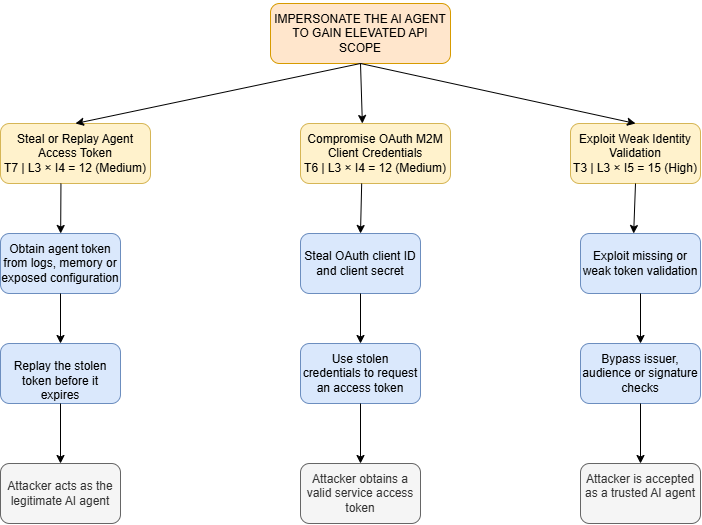

The diagram above was exported from draw.io. Its source (the exported page's mxGraphModel, read from the mxfile embedded in the PNG):
<mxGraphModel dx="1084" dy="667" grid="1" gridSize="10" guides="1" tooltips="1" connect="1" arrows="1" fold="1" page="1" pageScale="1" pageWidth="850" pageHeight="1100" math="0" shadow="0">
  <root>
    <mxCell id="0" />
    <mxCell id="1" parent="0" />
    <mxCell id="Do-LJN091dyQ8kPPWvJP-1" parent="1" style="rounded=1;whiteSpace=wrap;html=1;roundedPerimeter=1;fillColor=#ffe6cc;strokeColor=#d79b00;" value="&lt;div&gt;&lt;p&gt;IMPERSONATE THE AI AGENT TO GAIN ELEVATED API SCOPE&lt;/p&gt;&lt;/div&gt;&lt;p&gt;&lt;/p&gt;" vertex="1">
      <mxGeometry height="60" width="180" x="500" y="470" as="geometry" />
    </mxCell>
    <mxCell id="Do-LJN091dyQ8kPPWvJP-2" parent="1" style="rounded=1;whiteSpace=wrap;html=1;roundedPerimeter=1;fillColor=#fff2cc;strokeColor=#d6b656;" value="Steal or Replay Agent Access Token&lt;br&gt;T7 | L3 × I4 = 12 (Medium)" vertex="1">
      <mxGeometry height="60" width="150" x="230" y="590" as="geometry" />
    </mxCell>
    <mxCell id="Do-LJN091dyQ8kPPWvJP-3" parent="1" style="rounded=1;whiteSpace=wrap;html=1;roundedPerimeter=1;fillColor=#fff2cc;strokeColor=#d6b656;" value="Compromise OAuth M2M Client Credentials&lt;br&gt;T6 | L3 × I4 = 12 (Medium)" vertex="1">
      <mxGeometry height="60" width="150" x="530" y="590" as="geometry" />
    </mxCell>
    <mxCell id="Do-LJN091dyQ8kPPWvJP-4" parent="1" style="rounded=1;whiteSpace=wrap;html=1;roundedPerimeter=1;fillColor=#fff2cc;strokeColor=#d6b656;" value="Exploit Weak Identity Validation&lt;br&gt;T3 | L3 × I5 = 15 (High)" vertex="1">
      <mxGeometry height="60" width="130" x="800" y="590" as="geometry" />
    </mxCell>
    <mxCell id="Do-LJN091dyQ8kPPWvJP-5" parent="1" style="rounded=1;whiteSpace=wrap;html=1;roundedPerimeter=1;fillColor=#dae8fc;strokeColor=#6c8ebf;" value="Obtain agent token from logs, memory or exposed configuration" vertex="1">
      <mxGeometry height="60" width="120" x="230" y="700" as="geometry" />
    </mxCell>
    <mxCell id="Do-LJN091dyQ8kPPWvJP-6" parent="1" style="rounded=1;whiteSpace=wrap;html=1;roundedPerimeter=1;fillColor=#dae8fc;strokeColor=#6c8ebf;" value="Steal OAuth client ID and client secret" vertex="1">
      <mxGeometry height="60" width="120" x="530" y="700" as="geometry" />
    </mxCell>
    <mxCell id="Do-LJN091dyQ8kPPWvJP-7" parent="1" style="rounded=1;whiteSpace=wrap;html=1;roundedPerimeter=1;fillColor=#dae8fc;strokeColor=#6c8ebf;" value="Exploit missing or weak token validation" vertex="1">
      <mxGeometry height="60" width="120" x="810" y="700" as="geometry" />
    </mxCell>
    <mxCell id="Do-LJN091dyQ8kPPWvJP-8" parent="1" style="rounded=1;whiteSpace=wrap;html=1;roundedPerimeter=1;fillColor=#dae8fc;strokeColor=#6c8ebf;" value="Use stolen credentials to request an access token" vertex="1">
      <mxGeometry height="60" width="120" x="530" y="810" as="geometry" />
    </mxCell>
    <mxCell id="Do-LJN091dyQ8kPPWvJP-9" parent="1" style="rounded=1;whiteSpace=wrap;html=1;roundedPerimeter=1;fillColor=#dae8fc;strokeColor=#6c8ebf;" value="&lt;br&gt;Replay the stolen token before it expires" vertex="1">
      <mxGeometry height="60" width="120" x="230" y="810" as="geometry" />
    </mxCell>
    <mxCell id="Do-LJN091dyQ8kPPWvJP-10" parent="1" style="rounded=1;whiteSpace=wrap;html=1;roundedPerimeter=1;fillColor=#dae8fc;strokeColor=#6c8ebf;" value="Bypass issuer, audience or signature checks" vertex="1">
      <mxGeometry height="60" width="120" x="810" y="810" as="geometry" />
    </mxCell>
    <mxCell id="Do-LJN091dyQ8kPPWvJP-11" parent="1" style="rounded=1;whiteSpace=wrap;html=1;roundedPerimeter=1;fillColor=#f5f5f5;fontColor=#333333;strokeColor=#666666;" value="Attacker acts as the legitimate AI agent" vertex="1">
      <mxGeometry height="60" width="120" x="230" y="930" as="geometry" />
    </mxCell>
    <mxCell id="Do-LJN091dyQ8kPPWvJP-12" parent="1" style="rounded=1;whiteSpace=wrap;html=1;roundedPerimeter=1;fillColor=#f5f5f5;fontColor=#333333;strokeColor=#666666;" value="Attacker obtains a valid service access token" vertex="1">
      <mxGeometry height="60" width="120" x="530" y="930" as="geometry" />
    </mxCell>
    <mxCell id="Do-LJN091dyQ8kPPWvJP-13" parent="1" style="rounded=1;whiteSpace=wrap;html=1;roundedPerimeter=1;fillColor=#f5f5f5;fontColor=#333333;strokeColor=#666666;" value="&lt;div&gt;Attacker is accepted as a trusted AI agent&lt;/div&gt;&lt;h2&gt;&lt;/h2&gt;" vertex="1">
      <mxGeometry height="60" width="120" x="810" y="930" as="geometry" />
    </mxCell>
    <mxCell id="Do-LJN091dyQ8kPPWvJP-14" edge="1" parent="1" source="Do-LJN091dyQ8kPPWvJP-1" style="endArrow=classic;html=1;rounded=0;defaultLabelBackgroundColor=page;exitX=0.5;exitY=1;exitDx=0;exitDy=0;entryX=0.5;entryY=0;entryDx=0;entryDy=0;" target="Do-LJN091dyQ8kPPWvJP-4" value="">
      <mxGeometry height="50" relative="1" width="50" as="geometry">
        <mxPoint x="740" y="780" as="sourcePoint" />
        <mxPoint x="790" y="730" as="targetPoint" />
      </mxGeometry>
    </mxCell>
    <mxCell id="Do-LJN091dyQ8kPPWvJP-15" edge="1" parent="1" source="Do-LJN091dyQ8kPPWvJP-1" style="endArrow=classic;html=1;rounded=0;defaultLabelBackgroundColor=page;entryX=0.5;entryY=0;entryDx=0;entryDy=0;exitX=0.5;exitY=1;exitDx=0;exitDy=0;" value="">
      <mxGeometry height="50" relative="1" width="50" as="geometry">
        <mxPoint x="588.12" y="530" as="sourcePoint" />
        <mxPoint x="591.87" y="590" as="targetPoint" />
      </mxGeometry>
    </mxCell>
    <mxCell id="Do-LJN091dyQ8kPPWvJP-16" edge="1" parent="1" source="Do-LJN091dyQ8kPPWvJP-1" style="endArrow=classic;html=1;rounded=0;defaultLabelBackgroundColor=page;entryX=0.5;entryY=0;entryDx=0;entryDy=0;exitX=0.5;exitY=1;exitDx=0;exitDy=0;" target="Do-LJN091dyQ8kPPWvJP-2" value="">
      <mxGeometry height="50" relative="1" width="50" as="geometry">
        <mxPoint x="270" y="550" as="sourcePoint" />
        <mxPoint x="320" y="500" as="targetPoint" />
      </mxGeometry>
    </mxCell>
    <mxCell id="Do-LJN091dyQ8kPPWvJP-17" edge="1" parent="1" source="Do-LJN091dyQ8kPPWvJP-2" style="endArrow=classic;html=1;rounded=0;defaultLabelBackgroundColor=page;exitX=0.402;exitY=1.005;exitDx=0;exitDy=0;" target="Do-LJN091dyQ8kPPWvJP-5" value="">
      <mxGeometry height="50" relative="1" width="50" as="geometry">
        <mxPoint x="320" y="710" as="sourcePoint" />
        <mxPoint x="370" y="660" as="targetPoint" />
      </mxGeometry>
    </mxCell>
    <mxCell id="Do-LJN091dyQ8kPPWvJP-18" edge="1" parent="1" source="Do-LJN091dyQ8kPPWvJP-5" style="endArrow=classic;html=1;rounded=0;defaultLabelBackgroundColor=page;exitX=0.5;exitY=1;exitDx=0;exitDy=0;" target="Do-LJN091dyQ8kPPWvJP-9" value="">
      <mxGeometry height="50" relative="1" width="50" as="geometry">
        <mxPoint x="360" y="810" as="sourcePoint" />
        <mxPoint x="410" y="760" as="targetPoint" />
      </mxGeometry>
    </mxCell>
    <mxCell id="Do-LJN091dyQ8kPPWvJP-19" edge="1" parent="1" source="Do-LJN091dyQ8kPPWvJP-9" style="endArrow=classic;html=1;rounded=0;defaultLabelBackgroundColor=page;" target="Do-LJN091dyQ8kPPWvJP-11" value="">
      <mxGeometry height="50" relative="1" width="50" as="geometry">
        <mxPoint x="260" y="930" as="sourcePoint" />
        <mxPoint x="340" y="890" as="targetPoint" />
      </mxGeometry>
    </mxCell>
    <mxCell id="Do-LJN091dyQ8kPPWvJP-20" edge="1" parent="1" source="Do-LJN091dyQ8kPPWvJP-3" style="endArrow=classic;html=1;rounded=0;defaultLabelBackgroundColor=page;entryX=0.5;entryY=0;entryDx=0;entryDy=0;exitX=0.409;exitY=0.994;exitDx=0;exitDy=0;" target="Do-LJN091dyQ8kPPWvJP-6" value="">
      <mxGeometry height="50" relative="1" width="50" as="geometry">
        <mxPoint x="510" y="710" as="sourcePoint" />
        <mxPoint x="560" y="660" as="targetPoint" />
      </mxGeometry>
    </mxCell>
    <mxCell id="Do-LJN091dyQ8kPPWvJP-21" edge="1" parent="1" source="Do-LJN091dyQ8kPPWvJP-6" style="endArrow=classic;html=1;rounded=0;defaultLabelBackgroundColor=page;entryX=0.5;entryY=0;entryDx=0;entryDy=0;" target="Do-LJN091dyQ8kPPWvJP-8" value="">
      <mxGeometry height="50" relative="1" width="50" as="geometry">
        <mxPoint x="420" y="830" as="sourcePoint" />
        <mxPoint x="470" y="780" as="targetPoint" />
      </mxGeometry>
    </mxCell>
    <mxCell id="Do-LJN091dyQ8kPPWvJP-22" edge="1" parent="1" source="Do-LJN091dyQ8kPPWvJP-8" style="endArrow=classic;html=1;rounded=0;defaultLabelBackgroundColor=page;entryX=0.5;entryY=0;entryDx=0;entryDy=0;exitX=0.5;exitY=1;exitDx=0;exitDy=0;" target="Do-LJN091dyQ8kPPWvJP-12" value="">
      <mxGeometry height="50" relative="1" width="50" x="0.2809" as="geometry">
        <Array as="points" />
        <mxPoint x="430" y="950" as="sourcePoint" />
        <mxPoint x="480" y="900" as="targetPoint" />
      </mxGeometry>
    </mxCell>
    <mxCell id="Do-LJN091dyQ8kPPWvJP-23" edge="1" parent="1" source="Do-LJN091dyQ8kPPWvJP-4" style="endArrow=classic;html=1;rounded=0;defaultLabelBackgroundColor=page;entryX=0.451;entryY=0.07;entryDx=0;entryDy=0;exitX=0.5;exitY=1;exitDx=0;exitDy=0;" target="Do-LJN091dyQ8kPPWvJP-7" value="">
      <mxGeometry height="50" relative="1" width="50" as="geometry">
        <mxPoint x="710" y="680" as="sourcePoint" />
        <mxPoint x="760" y="630" as="targetPoint" />
      </mxGeometry>
    </mxCell>
    <mxCell id="Do-LJN091dyQ8kPPWvJP-24" edge="1" parent="1" source="Do-LJN091dyQ8kPPWvJP-7" style="endArrow=classic;html=1;rounded=0;defaultLabelBackgroundColor=page;entryX=0.5;entryY=0;entryDx=0;entryDy=0;exitX=0.5;exitY=1;exitDx=0;exitDy=0;" target="Do-LJN091dyQ8kPPWvJP-10" value="">
      <mxGeometry height="50" relative="1" width="50" as="geometry">
        <mxPoint x="700" y="830" as="sourcePoint" />
        <mxPoint x="750" y="780" as="targetPoint" />
      </mxGeometry>
    </mxCell>
    <mxCell id="Do-LJN091dyQ8kPPWvJP-25" edge="1" parent="1" source="Do-LJN091dyQ8kPPWvJP-10" style="endArrow=classic;html=1;rounded=0;defaultLabelBackgroundColor=page;entryX=0.5;entryY=0;entryDx=0;entryDy=0;exitX=0.5;exitY=1;exitDx=0;exitDy=0;" target="Do-LJN091dyQ8kPPWvJP-13" value="">
      <mxGeometry height="50" relative="1" width="50" as="geometry">
        <mxPoint x="700" y="900" as="sourcePoint" />
        <mxPoint x="750" y="850" as="targetPoint" />
      </mxGeometry>
    </mxCell>
  </root>
</mxGraphModel>